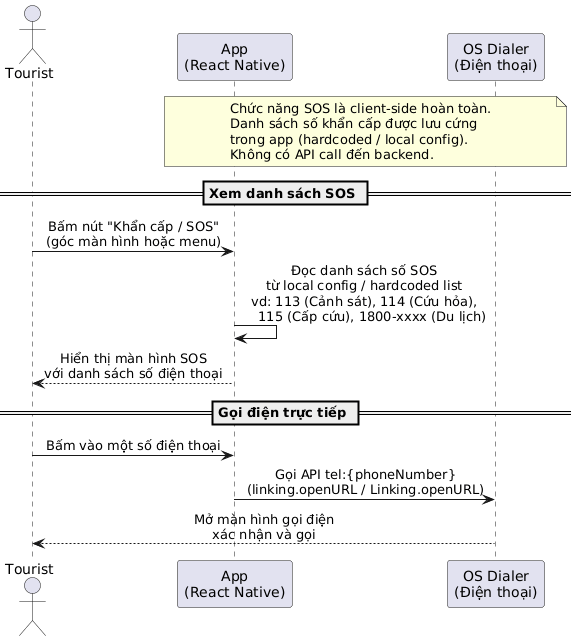

The diagram above was rendered by PlantUML. Its source (embedded in the PNG):
@startuml
skinparam sequenceMessageAlign center
skinparam responseMessageBelowArrow true
skinparam ParticipantPadding 20

actor Tourist as T
participant "App\n(React Native)" as App
participant "OS Dialer\n(Điện thoại)" as Dialer

note over App, Dialer
  Chức năng SOS là client-side hoàn toàn.
  Danh sách số khẩn cấp được lưu cứng
  trong app (hardcoded / local config).
  Không có API call đến backend.
end note

== Xem danh sách SOS ==

T -> App : Bấm nút "Khẩn cấp / SOS"\n(góc màn hình hoặc menu)

App -> App : Đọc danh sách số SOS\ntừ local config / hardcoded list\nvd: 113 (Cảnh sát), 114 (Cứu hỏa),\n    115 (Cấp cứu), 1800-xxxx (Du lịch)

App --> T : Hiển thị màn hình SOS\nvới danh sách số điện thoại

== Gọi điện trực tiếp ==

T -> App : Bấm vào một số điện thoại
App -> Dialer : Gọi API tel:{phoneNumber}\n(linking.openURL / Linking.openURL)
Dialer --> T : Mở màn hình gọi điện\nxác nhận và gọi
@enduml